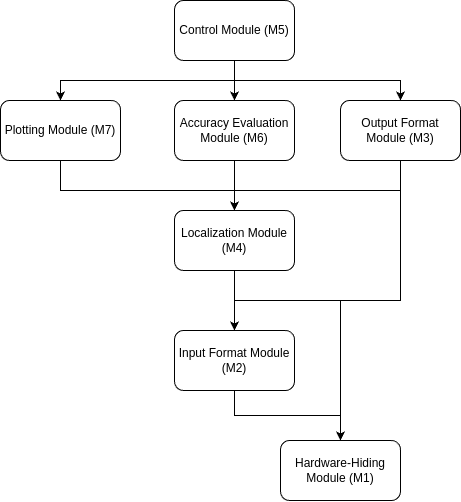

The diagram above was exported from draw.io. Its source (the exported page's mxGraphModel, read from the mxfile embedded in the PNG):
<mxGraphModel dx="988" dy="476" grid="1" gridSize="10" guides="1" tooltips="1" connect="1" arrows="1" fold="1" page="0" pageScale="1" pageWidth="827" pageHeight="1169" background="#ffffff" math="0" shadow="0">
  <root>
    <mxCell id="0" />
    <mxCell id="1" parent="0" />
    <mxCell id="UsaBMrkuTe4GhjUeiIiA-48" value="" style="edgeStyle=orthogonalEdgeStyle;rounded=0;orthogonalLoop=1;jettySize=auto;html=1;" parent="1" source="UsaBMrkuTe4GhjUeiIiA-1" target="UsaBMrkuTe4GhjUeiIiA-47" edge="1">
      <mxGeometry relative="1" as="geometry" />
    </mxCell>
    <mxCell id="UsaBMrkuTe4GhjUeiIiA-57" style="edgeStyle=orthogonalEdgeStyle;rounded=0;orthogonalLoop=1;jettySize=auto;html=1;entryX=0.5;entryY=0;entryDx=0;entryDy=0;" parent="1" source="UsaBMrkuTe4GhjUeiIiA-1" target="UsaBMrkuTe4GhjUeiIiA-3" edge="1">
      <mxGeometry relative="1" as="geometry">
        <Array as="points">
          <mxPoint x="414" y="90" />
          <mxPoint x="580" y="90" />
        </Array>
      </mxGeometry>
    </mxCell>
    <mxCell id="UsaBMrkuTe4GhjUeiIiA-58" style="edgeStyle=orthogonalEdgeStyle;rounded=0;orthogonalLoop=1;jettySize=auto;html=1;entryX=0.5;entryY=0;entryDx=0;entryDy=0;" parent="1" source="UsaBMrkuTe4GhjUeiIiA-1" target="UsaBMrkuTe4GhjUeiIiA-6" edge="1">
      <mxGeometry relative="1" as="geometry">
        <Array as="points">
          <mxPoint x="414" y="90" />
          <mxPoint x="240" y="90" />
        </Array>
      </mxGeometry>
    </mxCell>
    <mxCell id="UsaBMrkuTe4GhjUeiIiA-1" value="Control Module (M5)" style="rounded=1;whiteSpace=wrap;html=1;" parent="1" vertex="1">
      <mxGeometry x="354" y="10" width="120" height="60" as="geometry" />
    </mxCell>
    <mxCell id="UsaBMrkuTe4GhjUeiIiA-50" style="edgeStyle=orthogonalEdgeStyle;rounded=0;orthogonalLoop=1;jettySize=auto;html=1;entryX=0.5;entryY=0;entryDx=0;entryDy=0;" parent="1" source="UsaBMrkuTe4GhjUeiIiA-3" target="UsaBMrkuTe4GhjUeiIiA-5" edge="1">
      <mxGeometry relative="1" as="geometry">
        <Array as="points">
          <mxPoint x="580" y="310" />
          <mxPoint x="414" y="310" />
        </Array>
      </mxGeometry>
    </mxCell>
    <mxCell id="UsaBMrkuTe4GhjUeiIiA-55" style="edgeStyle=orthogonalEdgeStyle;rounded=0;orthogonalLoop=1;jettySize=auto;html=1;entryX=0.5;entryY=0;entryDx=0;entryDy=0;" parent="1" source="UsaBMrkuTe4GhjUeiIiA-3" target="UsaBMrkuTe4GhjUeiIiA-8" edge="1">
      <mxGeometry relative="1" as="geometry">
        <Array as="points">
          <mxPoint x="580" y="200" />
          <mxPoint x="414" y="200" />
        </Array>
      </mxGeometry>
    </mxCell>
    <mxCell id="e6Cmyu_ibJfhOxDZaPG7-3" style="edgeStyle=orthogonalEdgeStyle;rounded=0;orthogonalLoop=1;jettySize=auto;html=1;" edge="1" parent="1" source="UsaBMrkuTe4GhjUeiIiA-3">
      <mxGeometry relative="1" as="geometry">
        <mxPoint x="520" y="450" as="targetPoint" />
        <Array as="points">
          <mxPoint x="580" y="310" />
          <mxPoint x="520" y="310" />
        </Array>
      </mxGeometry>
    </mxCell>
    <mxCell id="UsaBMrkuTe4GhjUeiIiA-3" value="Output Format Module (M3)" style="rounded=1;whiteSpace=wrap;html=1;" parent="1" vertex="1">
      <mxGeometry x="520" y="110" width="120" height="60" as="geometry" />
    </mxCell>
    <mxCell id="UsaBMrkuTe4GhjUeiIiA-5" value="Input Format Module (M2)" style="rounded=1;whiteSpace=wrap;html=1;" parent="1" vertex="1">
      <mxGeometry x="354" y="340" width="120" height="60" as="geometry" />
    </mxCell>
    <mxCell id="UsaBMrkuTe4GhjUeiIiA-54" style="edgeStyle=orthogonalEdgeStyle;rounded=0;orthogonalLoop=1;jettySize=auto;html=1;entryX=0.5;entryY=0;entryDx=0;entryDy=0;" parent="1" source="UsaBMrkuTe4GhjUeiIiA-6" target="UsaBMrkuTe4GhjUeiIiA-8" edge="1">
      <mxGeometry relative="1" as="geometry">
        <Array as="points">
          <mxPoint x="240" y="200" />
          <mxPoint x="414" y="200" />
        </Array>
      </mxGeometry>
    </mxCell>
    <mxCell id="UsaBMrkuTe4GhjUeiIiA-6" value="Plotting Module (M7)" style="rounded=1;whiteSpace=wrap;html=1;" parent="1" vertex="1">
      <mxGeometry x="180" y="110" width="120" height="60" as="geometry" />
    </mxCell>
    <mxCell id="e6Cmyu_ibJfhOxDZaPG7-1" value="" style="edgeStyle=orthogonalEdgeStyle;rounded=0;orthogonalLoop=1;jettySize=auto;html=1;" edge="1" parent="1" source="UsaBMrkuTe4GhjUeiIiA-8" target="UsaBMrkuTe4GhjUeiIiA-5">
      <mxGeometry relative="1" as="geometry" />
    </mxCell>
    <mxCell id="UsaBMrkuTe4GhjUeiIiA-8" value="Localization Module (M4)" style="rounded=1;whiteSpace=wrap;html=1;" parent="1" vertex="1">
      <mxGeometry x="354" y="220" width="120" height="60" as="geometry" />
    </mxCell>
    <mxCell id="UsaBMrkuTe4GhjUeiIiA-9" value="Hardware-Hiding Module (M1)" style="rounded=1;whiteSpace=wrap;html=1;" parent="1" vertex="1">
      <mxGeometry x="460" y="450" width="120" height="60" as="geometry" />
    </mxCell>
    <mxCell id="UsaBMrkuTe4GhjUeiIiA-49" value="" style="edgeStyle=orthogonalEdgeStyle;rounded=0;orthogonalLoop=1;jettySize=auto;html=1;" parent="1" source="UsaBMrkuTe4GhjUeiIiA-47" target="UsaBMrkuTe4GhjUeiIiA-8" edge="1">
      <mxGeometry relative="1" as="geometry" />
    </mxCell>
    <mxCell id="UsaBMrkuTe4GhjUeiIiA-47" value="Accuracy Evaluation Module (M6)" style="rounded=1;whiteSpace=wrap;html=1;" parent="1" vertex="1">
      <mxGeometry x="354" y="110" width="120" height="60" as="geometry" />
    </mxCell>
    <mxCell id="e6Cmyu_ibJfhOxDZaPG7-2" style="edgeStyle=orthogonalEdgeStyle;rounded=0;orthogonalLoop=1;jettySize=auto;html=1;entryX=0.5;entryY=0;entryDx=0;entryDy=0;" edge="1" parent="1" source="UsaBMrkuTe4GhjUeiIiA-5" target="UsaBMrkuTe4GhjUeiIiA-9">
      <mxGeometry relative="1" as="geometry" />
    </mxCell>
  </root>
</mxGraphModel>